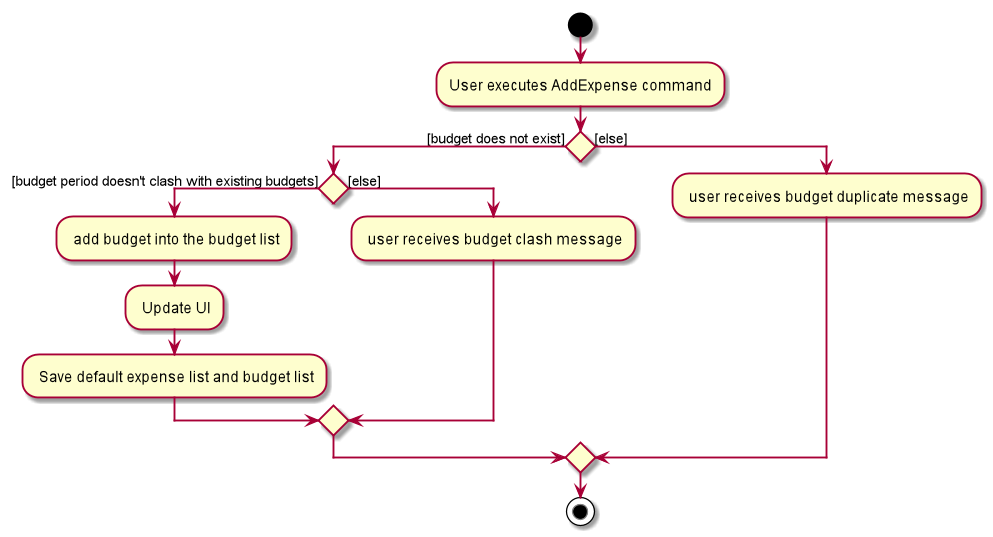

The diagram above was rendered by PlantUML. Its source (embedded in the PNG):
@startuml
start
:User executes AddExpense command;
if () then ([budget does not exist])
    if () then ([budget period doesn't clash with existing budgets])
        : add budget into the budget list;
        : Update UI;
        : Save default expense list and budget list;
    else ([else])        
        : user receives budget clash message;        
    endif
else ([else])
    : user receives budget duplicate message;
endif
stop
@enduml